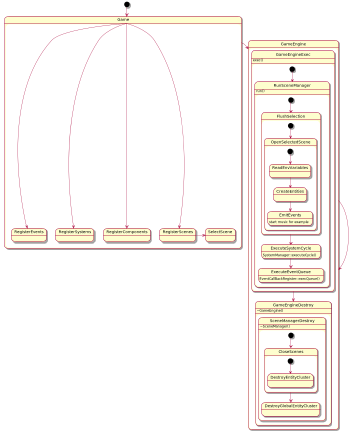

The diagram above was rendered by PlantUML. Its source (embedded in the PNG):
@startuml
'https://plantuml.com/state-diagram

scale 350 width
[*] --> Game

state Game {
    Game --> RegisterComponents
    Game --> RegisterSystems
    Game --> RegisterScenes
    RegisterScenes -> SelectScene
    Game --> RegisterEvents
}

Game --> GameEngine

state GameEngine {
    state GameEngineExec {
        GameEngineExec : exec()
        [*] --> RunSceneManager
        state RunSceneManager {
            [*] --> FlushSelection
            RunSceneManager : run()
            state FlushSelection {
                [*] --> OpenSelectedScene
                state OpenSelectedScene {
                    [*] --> ReadEnvVariables
                    ReadEnvVariables --> CreateEntities
                    CreateEntities --> EmitEvents
                    EmitEvents : start music for example
                }
            }
            FlushSelection --> ExecuteSystemCycle
            ExecuteSystemCycle : SystemManager::executeCycle()
            ExecuteSystemCycle --> ExecuteEventQueue
            ExecuteEventQueue : EventCallBackRegister::execQueue()
        }
    }
    GameEngineExec --> GameEngineDestroy
    state GameEngineDestroy {
        GameEngineDestroy : ~GameEngine()
        state SceneManagerDestroy {
        SceneManagerDestroy : ~SceneManager()
            [*] --> CloseScenes
            state CloseScenes {
                [*] --> DestroyEntityCluster
            }
            CloseScenes --> DestroyGlobalEntityCluster
        }
    }
}
GameEngine --> GameEngine

@enduml